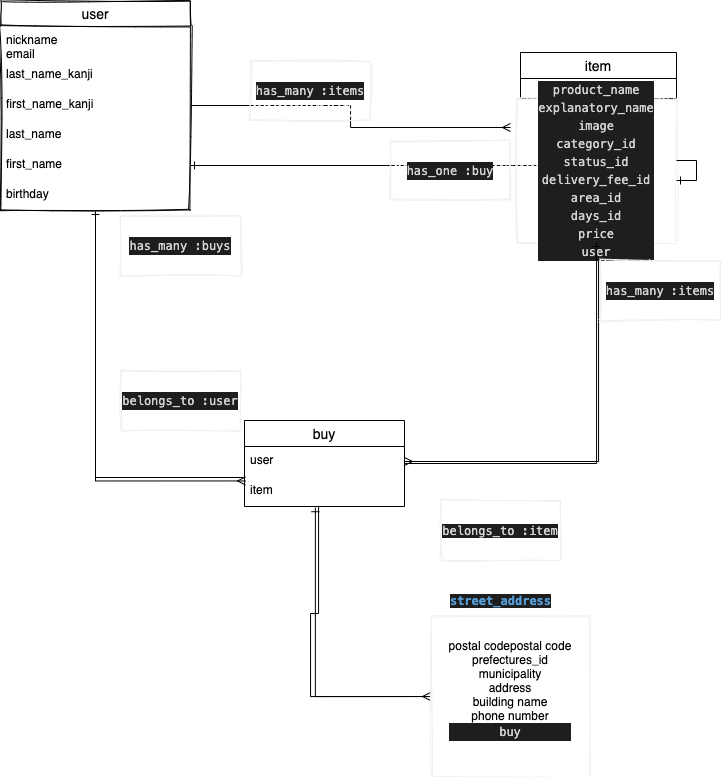

The diagram above was exported from draw.io. Its source (the exported page's mxGraphModel, read from the mxfile embedded in the PNG):
<mxGraphModel dx="1459" dy="705" grid="1" gridSize="10" guides="1" tooltips="1" connect="1" arrows="1" fold="1" page="1" pageScale="1" pageWidth="827" pageHeight="1169" math="0" shadow="0">
  <root>
    <mxCell id="0" />
    <mxCell id="1" parent="0" />
    <mxCell id="120" style="edgeStyle=orthogonalEdgeStyle;rounded=0;orthogonalLoop=1;jettySize=auto;html=1;endArrow=ERmany;endFill=0;strokeWidth=1;" edge="1" parent="1" source="15">
      <mxGeometry relative="1" as="geometry">
        <mxPoint x="520" y="467" as="targetPoint" />
      </mxGeometry>
    </mxCell>
    <mxCell id="148" style="edgeStyle=orthogonalEdgeStyle;rounded=0;orthogonalLoop=1;jettySize=auto;html=1;entryX=0.006;entryY=0.148;entryDx=0;entryDy=0;entryPerimeter=0;endArrow=ERmany;endFill=0;strokeWidth=1;" edge="1" parent="1" source="15" target="87">
      <mxGeometry relative="1" as="geometry" />
    </mxCell>
    <mxCell id="147" style="edgeStyle=orthogonalEdgeStyle;rounded=0;orthogonalLoop=1;jettySize=auto;html=1;entryX=0;entryY=0.5;entryDx=0;entryDy=0;endArrow=ERmany;endFill=0;strokeWidth=1;exitX=0.463;exitY=1.019;exitDx=0;exitDy=0;exitPerimeter=0;" edge="1" parent="1" source="87" target="136">
      <mxGeometry relative="1" as="geometry">
        <Array as="points">
          <mxPoint x="320" y="953" />
          <mxPoint x="320" y="1036" />
        </Array>
      </mxGeometry>
    </mxCell>
    <mxCell id="149" style="edgeStyle=orthogonalEdgeStyle;rounded=0;orthogonalLoop=1;jettySize=auto;html=1;entryX=1;entryY=0.5;entryDx=0;entryDy=0;endArrow=ERmany;endFill=0;strokeWidth=1;" edge="1" parent="1" source="19" target="92">
      <mxGeometry relative="1" as="geometry" />
    </mxCell>
    <mxCell id="152" style="edgeStyle=orthogonalEdgeStyle;rounded=0;orthogonalLoop=1;jettySize=auto;html=1;entryX=1;entryY=0.5;entryDx=0;entryDy=0;endArrow=ERone;endFill=0;strokeWidth=1;" edge="1" parent="1" source="19" target="73">
      <mxGeometry relative="1" as="geometry" />
    </mxCell>
    <mxCell id="19" value="item" style="swimlane;fontStyle=0;childLayout=stackLayout;horizontal=1;startSize=26;horizontalStack=0;resizeParent=1;resizeParentMax=0;resizeLast=0;collapsible=1;marginBottom=0;align=center;fontSize=14;" vertex="1" parent="1">
      <mxGeometry x="530" y="392" width="156" height="46" as="geometry">
        <mxRectangle x="460" y="390" width="60" height="26" as="alternateBounds" />
      </mxGeometry>
    </mxCell>
    <mxCell id="114" value="Text" style="text;html=1;align=center;verticalAlign=middle;resizable=0;points=[];autosize=1;" vertex="1" parent="19">
      <mxGeometry y="26" width="156" height="20" as="geometry" />
    </mxCell>
    <mxCell id="115" value="&lt;div style=&quot;color: rgb(212 , 212 , 212) ; background-color: rgb(30 , 30 , 30) ; font-family: &amp;#34;menlo&amp;#34; , &amp;#34;monaco&amp;#34; , &amp;#34;courier new&amp;#34; , monospace ; line-height: 18px&quot;&gt;product_name&lt;/div&gt;&lt;div style=&quot;color: rgb(212 , 212 , 212) ; background-color: rgb(30 , 30 , 30) ; font-family: &amp;#34;menlo&amp;#34; , &amp;#34;monaco&amp;#34; , &amp;#34;courier new&amp;#34; , monospace ; line-height: 18px&quot;&gt;&lt;div style=&quot;line-height: 18px&quot;&gt;explanatory_name&lt;/div&gt;&lt;div style=&quot;line-height: 18px&quot;&gt;&lt;div style=&quot;font-family: &amp;#34;menlo&amp;#34; , &amp;#34;monaco&amp;#34; , &amp;#34;courier new&amp;#34; , monospace ; line-height: 18px&quot;&gt;image&lt;/div&gt;&lt;div style=&quot;font-family: &amp;#34;menlo&amp;#34; , &amp;#34;monaco&amp;#34; , &amp;#34;courier new&amp;#34; , monospace ; line-height: 18px&quot;&gt;&lt;div style=&quot;line-height: 18px&quot;&gt;category&lt;span style=&quot;font-family: &amp;#34;menlo&amp;#34; , &amp;#34;monaco&amp;#34; , &amp;#34;courier new&amp;#34; , monospace&quot;&gt;_id&lt;/span&gt;&lt;/div&gt;&lt;div style=&quot;line-height: 18px&quot;&gt;&lt;div style=&quot;font-family: &amp;#34;menlo&amp;#34; , &amp;#34;monaco&amp;#34; , &amp;#34;courier new&amp;#34; , monospace ; line-height: 18px&quot;&gt;status&lt;span style=&quot;font-family: &amp;#34;menlo&amp;#34; , &amp;#34;monaco&amp;#34; , &amp;#34;courier new&amp;#34; , monospace&quot;&gt;_id&lt;/span&gt;&lt;/div&gt;&lt;div style=&quot;font-family: &amp;#34;menlo&amp;#34; , &amp;#34;monaco&amp;#34; , &amp;#34;courier new&amp;#34; , monospace ; line-height: 18px&quot;&gt;&lt;div style=&quot;line-height: 18px&quot;&gt;delivery_fee&lt;span style=&quot;font-family: &amp;#34;menlo&amp;#34; , &amp;#34;monaco&amp;#34; , &amp;#34;courier new&amp;#34; , monospace&quot;&gt;_id&lt;/span&gt;&lt;/div&gt;&lt;div style=&quot;line-height: 18px&quot;&gt;&lt;div style=&quot;line-height: 18px&quot;&gt;area&lt;span style=&quot;font-family: &amp;#34;menlo&amp;#34; , &amp;#34;monaco&amp;#34; , &amp;#34;courier new&amp;#34; , monospace&quot;&gt;_id&lt;/span&gt;&lt;/div&gt;&lt;div style=&quot;line-height: 18px&quot;&gt;&lt;div style=&quot;line-height: 18px&quot;&gt;days&lt;span style=&quot;font-family: &amp;#34;menlo&amp;#34; , &amp;#34;monaco&amp;#34; , &amp;#34;courier new&amp;#34; , monospace&quot;&gt;_id&lt;/span&gt;&lt;/div&gt;&lt;div style=&quot;line-height: 18px&quot;&gt;&lt;div style=&quot;line-height: 18px&quot;&gt;price&lt;/div&gt;&lt;div style=&quot;line-height: 18px&quot;&gt;&lt;div style=&quot;line-height: 18px&quot;&gt;user&lt;/div&gt;&lt;/div&gt;&lt;/div&gt;&lt;/div&gt;&lt;/div&gt;&lt;/div&gt;&lt;/div&gt;&lt;/div&gt;&lt;/div&gt;&lt;/div&gt;" style="whiteSpace=wrap;html=1;sketch=1;strokeColor=#f0f0f0;strokeWidth=1;" vertex="1" parent="1">
      <mxGeometry x="526" y="438" width="160" height="144" as="geometry" />
    </mxCell>
    <mxCell id="122" style="edgeStyle=orthogonalEdgeStyle;rounded=0;orthogonalLoop=1;jettySize=auto;html=1;entryX=0.5;entryY=1;entryDx=0;entryDy=0;endArrow=ERone;endFill=0;strokeWidth=1;" edge="1" parent="1" target="15">
      <mxGeometry relative="1" as="geometry">
        <mxPoint x="254" y="817" as="sourcePoint" />
      </mxGeometry>
    </mxCell>
    <mxCell id="123" style="edgeStyle=orthogonalEdgeStyle;rounded=0;orthogonalLoop=1;jettySize=auto;html=1;endArrow=ERone;endFill=0;strokeWidth=1;" edge="1" parent="1" source="115" target="115">
      <mxGeometry relative="1" as="geometry" />
    </mxCell>
    <mxCell id="127" value="&lt;div style=&quot;color: rgb(212 , 212 , 212) ; background-color: rgb(30 , 30 , 30) ; font-family: &amp;#34;menlo&amp;#34; , &amp;#34;monaco&amp;#34; , &amp;#34;courier new&amp;#34; , monospace ; line-height: 18px&quot;&gt; has_many :items&lt;/div&gt;" style="whiteSpace=wrap;html=1;sketch=1;strokeColor=#f0f0f0;strokeWidth=1;" vertex="1" parent="1">
      <mxGeometry x="610" y="600" width="120" height="60" as="geometry" />
    </mxCell>
    <mxCell id="129" value="&lt;div style=&quot;color: rgb(212 , 212 , 212) ; background-color: rgb(30 , 30 , 30) ; font-family: &amp;#34;menlo&amp;#34; , &amp;#34;monaco&amp;#34; , &amp;#34;courier new&amp;#34; , monospace ; line-height: 18px&quot;&gt;belongs_to :user&lt;/div&gt;" style="whiteSpace=wrap;html=1;sketch=1;strokeColor=#f0f0f0;strokeWidth=1;" vertex="1" parent="1">
      <mxGeometry x="130" y="710" width="120" height="60" as="geometry" />
    </mxCell>
    <mxCell id="130" value="&lt;div style=&quot;color: rgb(212 , 212 , 212) ; background-color: rgb(30 , 30 , 30) ; font-family: &amp;#34;menlo&amp;#34; , &amp;#34;monaco&amp;#34; , &amp;#34;courier new&amp;#34; , monospace ; line-height: 18px&quot;&gt;has_many :items&lt;/div&gt;" style="whiteSpace=wrap;html=1;sketch=1;strokeColor=#f0f0f0;strokeWidth=1;" vertex="1" parent="1">
      <mxGeometry x="260" y="400" width="120" height="60" as="geometry" />
    </mxCell>
    <mxCell id="131" value="&lt;div style=&quot;color: rgb(212 , 212 , 212) ; background-color: rgb(30 , 30 , 30) ; font-family: &amp;#34;menlo&amp;#34; , &amp;#34;monaco&amp;#34; , &amp;#34;courier new&amp;#34; , monospace ; font-weight: normal ; font-size: 12px ; line-height: 18px&quot;&gt;&lt;div&gt;&lt;span style=&quot;color: #d4d4d4&quot;&gt;has_many :buys&lt;/span&gt;&lt;/div&gt;&lt;/div&gt;" style="whiteSpace=wrap;html=1;sketch=1;strokeColor=#f0f0f0;strokeWidth=1;" vertex="1" parent="1">
      <mxGeometry x="130" y="555" width="120" height="60" as="geometry" />
    </mxCell>
    <mxCell id="133" value="&lt;span style=&quot;background-color: rgb(30 , 30 , 30) ; color: rgb(212 , 212 , 212) ; font-family: &amp;#34;menlo&amp;#34; , &amp;#34;monaco&amp;#34; , &amp;#34;courier new&amp;#34; , monospace&quot;&gt;belongs_to :item&lt;/span&gt;" style="whiteSpace=wrap;html=1;sketch=1;strokeColor=#f0f0f0;strokeWidth=1;" vertex="1" parent="1">
      <mxGeometry x="450" y="840" width="120" height="60" as="geometry" />
    </mxCell>
    <mxCell id="134" value="&lt;div style=&quot;color: rgb(212 , 212 , 212) ; background-color: rgb(30 , 30 , 30) ; font-family: &amp;#34;menlo&amp;#34; , &amp;#34;monaco&amp;#34; , &amp;#34;courier new&amp;#34; , monospace ; line-height: 18px&quot;&gt;has_one :buy&lt;/div&gt;" style="whiteSpace=wrap;html=1;sketch=1;strokeColor=#f0f0f0;strokeWidth=1;" vertex="1" parent="1">
      <mxGeometry x="400" y="480" width="120" height="60" as="geometry" />
    </mxCell>
    <mxCell id="145" style="edgeStyle=orthogonalEdgeStyle;rounded=0;orthogonalLoop=1;jettySize=auto;html=1;entryX=0.443;entryY=1.041;entryDx=0;entryDy=0;entryPerimeter=0;endArrow=ERone;endFill=0;strokeWidth=1;" edge="1" parent="1" source="136" target="87">
      <mxGeometry relative="1" as="geometry">
        <Array as="points">
          <mxPoint x="325" y="1036" />
        </Array>
      </mxGeometry>
    </mxCell>
    <mxCell id="136" value="&lt;span style=&quot;text-align: left&quot;&gt;postal codepostal code&lt;br&gt;&lt;/span&gt;&lt;span style=&quot;text-align: left&quot;&gt;prefectures_id&lt;br&gt;&lt;/span&gt;&lt;span style=&quot;text-align: left&quot;&gt;municipality&lt;br&gt;&lt;/span&gt;&lt;span style=&quot;text-align: left&quot;&gt;address&lt;br&gt;&lt;/span&gt;&lt;span style=&quot;text-align: left&quot;&gt;building name&lt;br&gt;&lt;/span&gt;&lt;span style=&quot;text-align: left&quot;&gt;phone number&lt;br&gt;&lt;/span&gt;&lt;div style=&quot;color: rgb(212 , 212 , 212) ; background-color: rgb(30 , 30 , 30) ; font-family: &amp;#34;menlo&amp;#34; , &amp;#34;monaco&amp;#34; , &amp;#34;courier new&amp;#34; , monospace ; line-height: 18px&quot;&gt;buy&lt;/div&gt;&lt;span style=&quot;text-align: left&quot;&gt;&lt;br&gt;&lt;/span&gt;" style="whiteSpace=wrap;html=1;sketch=1;strokeColor=#f0f0f0;strokeWidth=1;" vertex="1" parent="1">
      <mxGeometry x="440" y="956" width="160" height="160" as="geometry" />
    </mxCell>
    <mxCell id="142" value="&lt;span style=&quot;color: rgb(86 , 156 , 214) ; font-weight: bold ; background-color: rgb(30 , 30 , 30) ; font-family: &amp;#34;menlo&amp;#34; , &amp;#34;monaco&amp;#34; , &amp;#34;courier new&amp;#34; , monospace&quot;&gt;street_address&lt;/span&gt;" style="text;html=1;align=center;verticalAlign=middle;resizable=0;points=[];autosize=1;" vertex="1" parent="1">
      <mxGeometry x="450" y="930" width="120" height="20" as="geometry" />
    </mxCell>
    <mxCell id="151" style="edgeStyle=orthogonalEdgeStyle;rounded=0;orthogonalLoop=1;jettySize=auto;html=1;endArrow=ERone;endFill=0;strokeWidth=1;" edge="1" parent="1" source="51" target="115">
      <mxGeometry relative="1" as="geometry" />
    </mxCell>
    <mxCell id="51" value="buy" style="swimlane;fontStyle=0;childLayout=stackLayout;horizontal=1;startSize=26;horizontalStack=0;resizeParent=1;resizeParentMax=0;resizeLast=0;collapsible=1;marginBottom=0;align=center;fontSize=14;" vertex="1" parent="1">
      <mxGeometry x="254" y="760" width="160" height="86" as="geometry" />
    </mxCell>
    <mxCell id="92" value="user" style="text;strokeColor=none;fillColor=none;spacingLeft=4;spacingRight=4;overflow=hidden;rotatable=0;points=[[0,0.5],[1,0.5]];portConstraint=eastwest;fontSize=12;" vertex="1" parent="51">
      <mxGeometry y="26" width="160" height="30" as="geometry" />
    </mxCell>
    <mxCell id="87" value="item" style="text;strokeColor=none;fillColor=none;spacingLeft=4;spacingRight=4;overflow=hidden;rotatable=0;points=[[0,0.5],[1,0.5]];portConstraint=eastwest;fontSize=12;" vertex="1" parent="51">
      <mxGeometry y="56" width="160" height="30" as="geometry" />
    </mxCell>
    <mxCell id="15" value="user" style="swimlane;fontStyle=0;childLayout=stackLayout;horizontal=1;startSize=26;horizontalStack=0;resizeParent=1;resizeParentMax=0;resizeLast=0;collapsible=1;marginBottom=0;align=center;fontSize=14;direction=east;strokeWidth=1;sketch=1;" vertex="1" parent="1">
      <mxGeometry x="10" y="340" width="190" height="210" as="geometry" />
    </mxCell>
    <mxCell id="16" value="nickname" style="text;strokeColor=none;fillColor=none;spacingLeft=4;spacingRight=4;overflow=hidden;rotatable=0;points=[[0,0.5],[1,0.5]];portConstraint=eastwest;fontSize=12;" vertex="1" parent="15">
      <mxGeometry y="26" width="190" height="14" as="geometry" />
    </mxCell>
    <mxCell id="71" value="email" style="text;strokeColor=none;fillColor=none;spacingLeft=4;spacingRight=4;overflow=hidden;rotatable=0;points=[[0,0.5],[1,0.5]];portConstraint=eastwest;fontSize=12;" vertex="1" parent="15">
      <mxGeometry y="40" width="190" height="20" as="geometry" />
    </mxCell>
    <mxCell id="155" value="last_name_kanji" style="text;strokeColor=none;fillColor=none;spacingLeft=4;spacingRight=4;overflow=hidden;rotatable=0;points=[[0,0.5],[1,0.5]];portConstraint=eastwest;fontSize=12;" vertex="1" parent="15">
      <mxGeometry y="60" width="190" height="30" as="geometry" />
    </mxCell>
    <mxCell id="156" value="first_name_kanji" style="text;strokeColor=none;fillColor=none;spacingLeft=4;spacingRight=4;overflow=hidden;rotatable=0;points=[[0,0.5],[1,0.5]];portConstraint=eastwest;fontSize=12;" vertex="1" parent="15">
      <mxGeometry y="90" width="190" height="30" as="geometry" />
    </mxCell>
    <mxCell id="154" value="last_name" style="text;strokeColor=none;fillColor=none;spacingLeft=4;spacingRight=4;overflow=hidden;rotatable=0;points=[[0,0.5],[1,0.5]];portConstraint=eastwest;fontSize=12;" vertex="1" parent="15">
      <mxGeometry y="120" width="190" height="30" as="geometry" />
    </mxCell>
    <mxCell id="73" value="first_name" style="text;strokeColor=none;fillColor=none;spacingLeft=4;spacingRight=4;overflow=hidden;rotatable=0;points=[[0,0.5],[1,0.5]];portConstraint=eastwest;fontSize=12;" vertex="1" parent="15">
      <mxGeometry y="150" width="190" height="30" as="geometry" />
    </mxCell>
    <mxCell id="99" value="birthday" style="text;strokeColor=none;fillColor=none;spacingLeft=4;spacingRight=4;overflow=hidden;rotatable=0;points=[[0,0.5],[1,0.5]];portConstraint=eastwest;fontSize=12;" vertex="1" parent="15">
      <mxGeometry y="180" width="190" height="30" as="geometry" />
    </mxCell>
  </root>
</mxGraphModel>